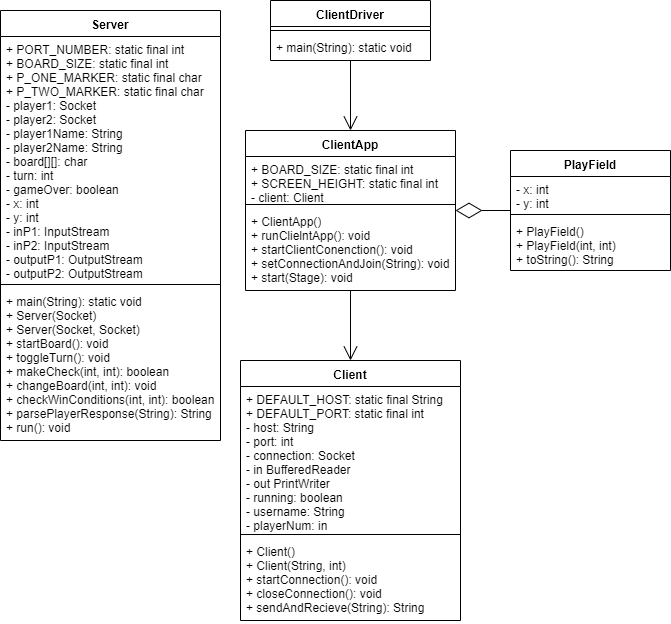

The diagram above was exported from draw.io. Its source (the exported page's mxGraphModel, read from the mxfile embedded in the PNG):
<mxGraphModel dx="1660" dy="802" grid="1" gridSize="10" guides="1" tooltips="1" connect="1" arrows="1" fold="1" page="1" pageScale="1" pageWidth="850" pageHeight="1100" math="0" shadow="0">
  <root>
    <mxCell id="0" />
    <mxCell id="1" parent="0" />
    <mxCell id="DZMdHAB1Cjfg1y-OKLa6-1" value="Client" style="swimlane;fontStyle=1;align=center;verticalAlign=top;childLayout=stackLayout;horizontal=1;startSize=26;horizontalStack=0;resizeParent=1;resizeParentMax=0;resizeLast=0;collapsible=1;marginBottom=0;" vertex="1" parent="1">
      <mxGeometry x="260" y="420" width="220" height="260" as="geometry" />
    </mxCell>
    <mxCell id="DZMdHAB1Cjfg1y-OKLa6-2" value="+ DEFAULT_HOST: static final String&#10;+ DEFAULT_PORT: static final int&#10;- host: String&#10;- port: int&#10;- connection: Socket&#10;- in BufferedReader&#10;- out PrintWriter&#10;- running: boolean&#10;- username: String&#10;- playerNum: in" style="text;strokeColor=none;fillColor=none;align=left;verticalAlign=top;spacingLeft=4;spacingRight=4;overflow=hidden;rotatable=0;points=[[0,0.5],[1,0.5]];portConstraint=eastwest;" vertex="1" parent="DZMdHAB1Cjfg1y-OKLa6-1">
      <mxGeometry y="26" width="220" height="144" as="geometry" />
    </mxCell>
    <mxCell id="DZMdHAB1Cjfg1y-OKLa6-3" value="" style="line;strokeWidth=1;fillColor=none;align=left;verticalAlign=middle;spacingTop=-1;spacingLeft=3;spacingRight=3;rotatable=0;labelPosition=right;points=[];portConstraint=eastwest;" vertex="1" parent="DZMdHAB1Cjfg1y-OKLa6-1">
      <mxGeometry y="170" width="220" height="8" as="geometry" />
    </mxCell>
    <mxCell id="DZMdHAB1Cjfg1y-OKLa6-4" value="+ Client()&#10;+ Client(String, int)&#10;+ startConnection(): void&#10;+ closeConnection(): void&#10;+ sendAndRecieve(String): String" style="text;strokeColor=none;fillColor=none;align=left;verticalAlign=top;spacingLeft=4;spacingRight=4;overflow=hidden;rotatable=0;points=[[0,0.5],[1,0.5]];portConstraint=eastwest;" vertex="1" parent="DZMdHAB1Cjfg1y-OKLa6-1">
      <mxGeometry y="178" width="220" height="82" as="geometry" />
    </mxCell>
    <mxCell id="DZMdHAB1Cjfg1y-OKLa6-5" value="ClientApp" style="swimlane;fontStyle=1;align=center;verticalAlign=top;childLayout=stackLayout;horizontal=1;startSize=26;horizontalStack=0;resizeParent=1;resizeParentMax=0;resizeLast=0;collapsible=1;marginBottom=0;" vertex="1" parent="1">
      <mxGeometry x="265" y="190" width="210" height="160" as="geometry" />
    </mxCell>
    <mxCell id="DZMdHAB1Cjfg1y-OKLa6-6" value="+ BOARD_SIZE: static final int&#10;+ SCREEN_HEIGHT: static final int&#10;- client: Client" style="text;strokeColor=none;fillColor=none;align=left;verticalAlign=top;spacingLeft=4;spacingRight=4;overflow=hidden;rotatable=0;points=[[0,0.5],[1,0.5]];portConstraint=eastwest;" vertex="1" parent="DZMdHAB1Cjfg1y-OKLa6-5">
      <mxGeometry y="26" width="210" height="44" as="geometry" />
    </mxCell>
    <mxCell id="DZMdHAB1Cjfg1y-OKLa6-7" value="" style="line;strokeWidth=1;fillColor=none;align=left;verticalAlign=middle;spacingTop=-1;spacingLeft=3;spacingRight=3;rotatable=0;labelPosition=right;points=[];portConstraint=eastwest;" vertex="1" parent="DZMdHAB1Cjfg1y-OKLa6-5">
      <mxGeometry y="70" width="210" height="8" as="geometry" />
    </mxCell>
    <mxCell id="DZMdHAB1Cjfg1y-OKLa6-8" value="+ ClientApp()&#10;+ runClielntApp(): void&#10;+ startClientConenction(): void&#10;+ setConnectionAndJoin(String): void&#10;+ start(Stage): void" style="text;strokeColor=none;fillColor=none;align=left;verticalAlign=top;spacingLeft=4;spacingRight=4;overflow=hidden;rotatable=0;points=[[0,0.5],[1,0.5]];portConstraint=eastwest;" vertex="1" parent="DZMdHAB1Cjfg1y-OKLa6-5">
      <mxGeometry y="78" width="210" height="82" as="geometry" />
    </mxCell>
    <mxCell id="DZMdHAB1Cjfg1y-OKLa6-9" value="ClientDriver" style="swimlane;fontStyle=1;align=center;verticalAlign=top;childLayout=stackLayout;horizontal=1;startSize=26;horizontalStack=0;resizeParent=1;resizeParentMax=0;resizeLast=0;collapsible=1;marginBottom=0;" vertex="1" parent="1">
      <mxGeometry x="290" y="60" width="160" height="60" as="geometry" />
    </mxCell>
    <mxCell id="DZMdHAB1Cjfg1y-OKLa6-11" value="" style="line;strokeWidth=1;fillColor=none;align=left;verticalAlign=middle;spacingTop=-1;spacingLeft=3;spacingRight=3;rotatable=0;labelPosition=right;points=[];portConstraint=eastwest;" vertex="1" parent="DZMdHAB1Cjfg1y-OKLa6-9">
      <mxGeometry y="26" width="160" height="8" as="geometry" />
    </mxCell>
    <mxCell id="DZMdHAB1Cjfg1y-OKLa6-12" value="+ main(String): static void" style="text;strokeColor=none;fillColor=none;align=left;verticalAlign=top;spacingLeft=4;spacingRight=4;overflow=hidden;rotatable=0;points=[[0,0.5],[1,0.5]];portConstraint=eastwest;" vertex="1" parent="DZMdHAB1Cjfg1y-OKLa6-9">
      <mxGeometry y="34" width="160" height="26" as="geometry" />
    </mxCell>
    <mxCell id="DZMdHAB1Cjfg1y-OKLa6-13" value="PlayField" style="swimlane;fontStyle=1;align=center;verticalAlign=top;childLayout=stackLayout;horizontal=1;startSize=26;horizontalStack=0;resizeParent=1;resizeParentMax=0;resizeLast=0;collapsible=1;marginBottom=0;" vertex="1" parent="1">
      <mxGeometry x="530" y="210" width="160" height="120" as="geometry" />
    </mxCell>
    <mxCell id="DZMdHAB1Cjfg1y-OKLa6-14" value="- x: int&#10;- y: int" style="text;strokeColor=none;fillColor=none;align=left;verticalAlign=top;spacingLeft=4;spacingRight=4;overflow=hidden;rotatable=0;points=[[0,0.5],[1,0.5]];portConstraint=eastwest;" vertex="1" parent="DZMdHAB1Cjfg1y-OKLa6-13">
      <mxGeometry y="26" width="160" height="34" as="geometry" />
    </mxCell>
    <mxCell id="DZMdHAB1Cjfg1y-OKLa6-15" value="" style="line;strokeWidth=1;fillColor=none;align=left;verticalAlign=middle;spacingTop=-1;spacingLeft=3;spacingRight=3;rotatable=0;labelPosition=right;points=[];portConstraint=eastwest;" vertex="1" parent="DZMdHAB1Cjfg1y-OKLa6-13">
      <mxGeometry y="60" width="160" height="8" as="geometry" />
    </mxCell>
    <mxCell id="DZMdHAB1Cjfg1y-OKLa6-16" value="+ PlayField()&#10;+ PlayField(int, int)&#10;+ toString(): String" style="text;strokeColor=none;fillColor=none;align=left;verticalAlign=top;spacingLeft=4;spacingRight=4;overflow=hidden;rotatable=0;points=[[0,0.5],[1,0.5]];portConstraint=eastwest;" vertex="1" parent="DZMdHAB1Cjfg1y-OKLa6-13">
      <mxGeometry y="68" width="160" height="52" as="geometry" />
    </mxCell>
    <mxCell id="DZMdHAB1Cjfg1y-OKLa6-17" value="Server" style="swimlane;fontStyle=1;align=center;verticalAlign=top;childLayout=stackLayout;horizontal=1;startSize=26;horizontalStack=0;resizeParent=1;resizeParentMax=0;resizeLast=0;collapsible=1;marginBottom=0;" vertex="1" parent="1">
      <mxGeometry x="20" y="70" width="220" height="430" as="geometry" />
    </mxCell>
    <mxCell id="DZMdHAB1Cjfg1y-OKLa6-18" value="+ PORT_NUMBER: static final int&#10;+ BOARD_SIZE: static final int&#10;+ P_ONE_MARKER: static final char&#10;+ P_TWO_MARKER: static final char&#10;- player1: Socket&#10;- player2: Socket&#10;- player1Name: String&#10;- player2Name: String&#10;- board[][]: char&#10;- turn: int&#10;- gameOver: boolean&#10;- x: int&#10;- y: int&#10;- inP1: InputStream&#10;- inP2: InputStream&#10;- outputP1: OutputStream&#10;- outputP2: OutputStream" style="text;strokeColor=none;fillColor=none;align=left;verticalAlign=top;spacingLeft=4;spacingRight=4;overflow=hidden;rotatable=0;points=[[0,0.5],[1,0.5]];portConstraint=eastwest;" vertex="1" parent="DZMdHAB1Cjfg1y-OKLa6-17">
      <mxGeometry y="26" width="220" height="244" as="geometry" />
    </mxCell>
    <mxCell id="DZMdHAB1Cjfg1y-OKLa6-19" value="" style="line;strokeWidth=1;fillColor=none;align=left;verticalAlign=middle;spacingTop=-1;spacingLeft=3;spacingRight=3;rotatable=0;labelPosition=right;points=[];portConstraint=eastwest;" vertex="1" parent="DZMdHAB1Cjfg1y-OKLa6-17">
      <mxGeometry y="270" width="220" height="8" as="geometry" />
    </mxCell>
    <mxCell id="DZMdHAB1Cjfg1y-OKLa6-20" value="+ main(String): static void&#10;+ Server(Socket)&#10;+ Server(Socket, Socket)&#10;+ startBoard(): void&#10;+ toggleTurn(): void&#10;+ makeCheck(int, int): boolean&#10;+ changeBoard(int, int): void&#10;+ checkWinConditions(int, int): boolean&#10;+ parsePlayerResponse(String): String&#10;+ run(): void" style="text;strokeColor=none;fillColor=none;align=left;verticalAlign=top;spacingLeft=4;spacingRight=4;overflow=hidden;rotatable=0;points=[[0,0.5],[1,0.5]];portConstraint=eastwest;" vertex="1" parent="DZMdHAB1Cjfg1y-OKLa6-17">
      <mxGeometry y="278" width="220" height="152" as="geometry" />
    </mxCell>
    <mxCell id="DZMdHAB1Cjfg1y-OKLa6-21" value="" style="endArrow=open;endFill=1;endSize=12;html=1;" edge="1" parent="1" source="DZMdHAB1Cjfg1y-OKLa6-9" target="DZMdHAB1Cjfg1y-OKLa6-5">
      <mxGeometry width="160" relative="1" as="geometry">
        <mxPoint x="100" y="180" as="sourcePoint" />
        <mxPoint x="260" y="180" as="targetPoint" />
      </mxGeometry>
    </mxCell>
    <mxCell id="DZMdHAB1Cjfg1y-OKLa6-22" value="" style="endArrow=open;endFill=1;endSize=12;html=1;" edge="1" parent="1" source="DZMdHAB1Cjfg1y-OKLa6-5" target="DZMdHAB1Cjfg1y-OKLa6-1">
      <mxGeometry width="160" relative="1" as="geometry">
        <mxPoint x="200" y="210" as="sourcePoint" />
        <mxPoint x="360" y="210" as="targetPoint" />
      </mxGeometry>
    </mxCell>
    <mxCell id="DZMdHAB1Cjfg1y-OKLa6-23" value="" style="endArrow=diamondThin;endFill=0;endSize=24;html=1;" edge="1" parent="1" source="DZMdHAB1Cjfg1y-OKLa6-13" target="DZMdHAB1Cjfg1y-OKLa6-5">
      <mxGeometry width="160" relative="1" as="geometry">
        <mxPoint x="130" y="160" as="sourcePoint" />
        <mxPoint x="290" y="160" as="targetPoint" />
      </mxGeometry>
    </mxCell>
  </root>
</mxGraphModel>